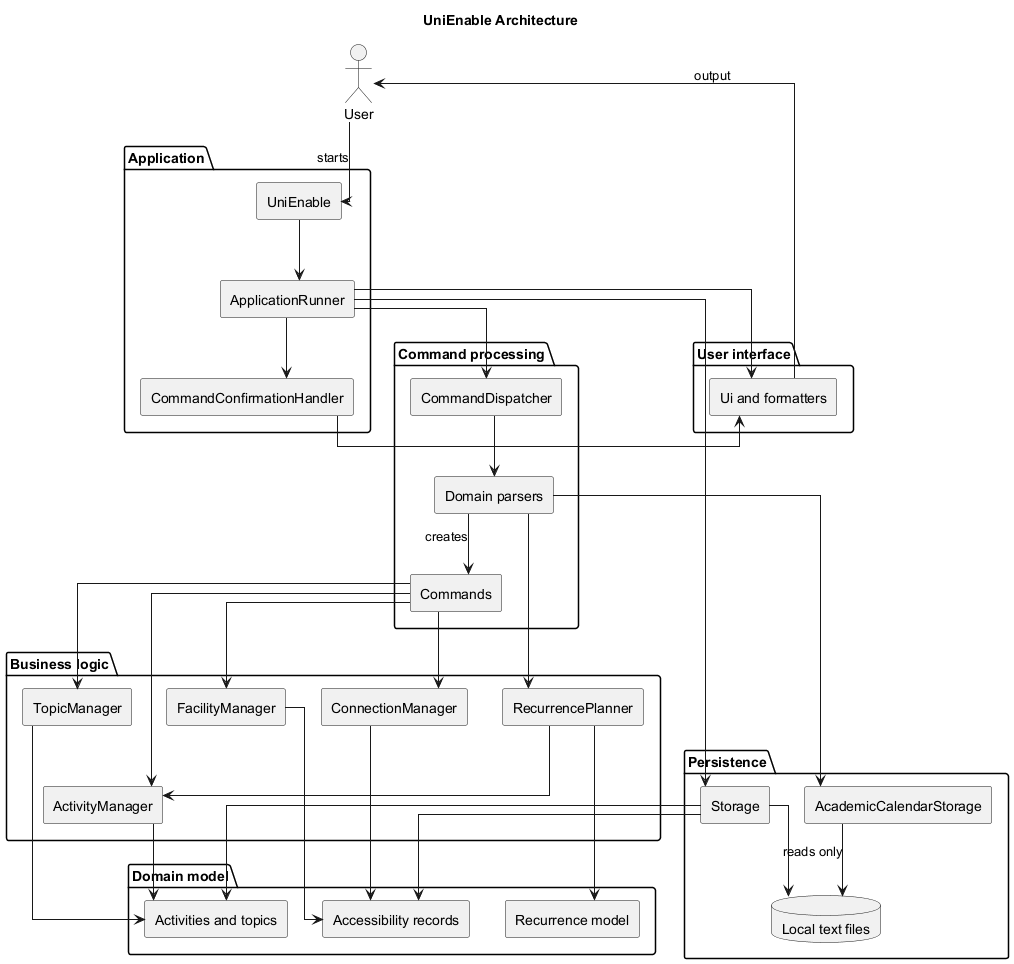

The diagram above was rendered by PlantUML. Its source (embedded in the PNG):
@startuml
title UniEnable Architecture

skinparam componentStyle rectangle
skinparam linetype ortho
skinparam shadowing false
skinparam defaultTextAlignment center

actor User

package "Application" {
  [UniEnable] as Entry
  [ApplicationRunner] as Runner
  [CommandConfirmationHandler] as Confirm
}

package "User interface" {
  [Ui and formatters] as UI
}

package "Command processing" {
  [CommandDispatcher] as Dispatcher
  [Domain parsers] as Parsers
  [Commands] as Commands
}

package "Business logic" {
  [ActivityManager] as ActivityLogic
  [TopicManager] as TopicLogic
  [FacilityManager] as FacilityLogic
  [ConnectionManager] as ConnectionLogic
  [RecurrencePlanner] as RecurLogic
}

package "Domain model" {
  [Activities and topics] as ActivityModel
  [Recurrence model] as RecurModel
  [Accessibility records] as AccessModel
}

package "Persistence" {
  [Storage] as Storage
  [AcademicCalendarStorage] as CalendarStorage
  database "Local text files" as Files
}

User --> Entry : starts
Entry --> Runner
Runner --> UI
Runner --> Confirm
Confirm --> UI
Runner --> Dispatcher
Dispatcher --> Parsers
Parsers --> Commands : creates
Commands --> ActivityLogic
Commands --> TopicLogic
Commands --> FacilityLogic
Commands --> ConnectionLogic
Parsers --> RecurLogic
ActivityLogic --> ActivityModel
TopicLogic --> ActivityModel
RecurLogic --> ActivityLogic
RecurLogic --> RecurModel
FacilityLogic --> AccessModel
ConnectionLogic --> AccessModel
Runner --> Storage
Storage --> ActivityModel
Storage --> AccessModel
Storage --> Files
CalendarStorage --> Files : reads only
Parsers --> CalendarStorage
UI --> User : output

@enduml